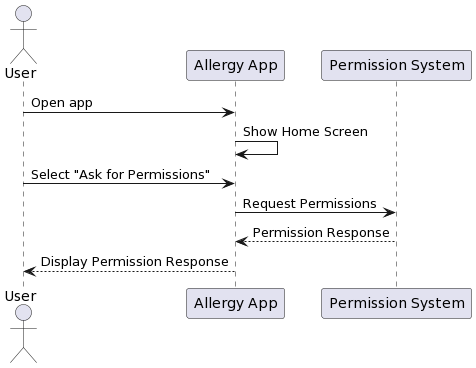

The diagram above was rendered by PlantUML. Its source (embedded in the PNG):
@startuml
actor User
participant "Allergy App" as App
participant "Permission System" as Permissions

User -> App: Open app
App -> App: Show Home Screen
User -> App: Select "Ask for Permissions"
App -> Permissions: Request Permissions
Permissions --> App: Permission Response
App --> User: Display Permission Response
@enduml